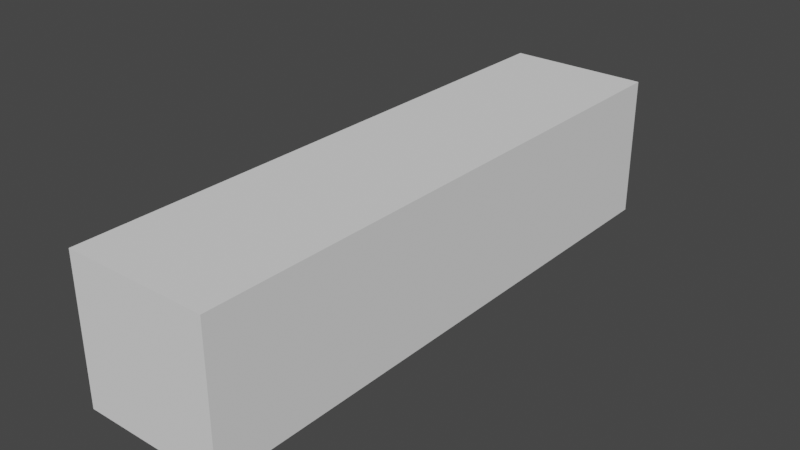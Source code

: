 # Source: portal_gun.blend  (saved by Blender 3.3.6; exported with 4.5.12 LTS)
import bpy
from mathutils import Matrix  # noqa: F401  (used for matrix-valued properties, if any)

bpy.ops.wm.read_factory_settings(use_empty=True)
scene = bpy.context.scene
scene.name = 'Scene'

# ---- collections
col_collection = bpy.data.collections.new('Collection'); scene.collection.children.link(col_collection)

# ---- world
world_world = bpy.data.worlds.new('World'); scene.world = world_world
world_world.use_nodes = True; world_world.node_tree.nodes.clear()
_N = world_world.node_tree.nodes; _L = world_world.node_tree.links
n0 = _N.new('ShaderNodeOutputWorld'); n0.name = 'World Output'; n0.location = (300, 300)
n1 = _N.new('ShaderNodeBackground'); n1.name = 'Background'; n1.location = (10, 300)
n1.inputs[0].default_value = (0.05088, 0.05088, 0.05088, 1.0)
_L.new(n1.outputs[0], n0.inputs[0])
n0.is_active_output = True
world_world.color = (0.05088, 0.05088, 0.05088)
world_world.use_sun_shadow = False
world_world.sun_shadow_jitter_overblur = 0.0

# ---- meshes
me_cube_001 = bpy.data.meshes.new('Cube.001')
me_cube_001.from_pydata([(-1.0, -1.0, -1.0), (-1.0, -1.0, 1.0), (-1.0, 1.0, -1.0), (-1.0, 1.0, 1.0), (1.0, -1.0, -1.0), (1.0, -1.0, 1.0), (1.0, 1.0, -1.0), (1.0, 1.0, 1.0)], [], [(0, 1, 3, 2), (2, 3, 7, 6), (6, 7, 5, 4), (4, 5, 1, 0), (2, 6, 4, 0), (7, 3, 1, 5)])
_uv = me_cube_001.uv_layers.new(name='UVMap')
_uv.uv.foreach_set('vector', [0.375, 0.0, 0.625, 0.0, 0.625, 0.25, 0.375, 0.25, 0.375, 0.25, 0.625, 0.25, 0.625, 0.5, 0.375, 0.5, 0.375, 0.5, 0.625, 0.5, 0.625, 0.75, 0.375, 0.75, 0.375, 0.75, 0.625, 0.75, 0.625, 1.0, 0.375, 1.0, 0.125, 0.5, 0.375, 0.5, 0.375, 0.75, 0.125, 0.75, 0.625, 0.5, 0.875, 0.5, 0.875, 0.75, 0.625, 0.75])
me_cube_001.update()

# ---- objects
ob_cube = bpy.data.objects.new('Cube', me_cube_001)

# ---- transforms, parenting, visibility, modifiers, constraints
ob_cube.location = (-0.6278, -0.4381, -0.5824)
ob_cube.scale = (0.1197, 0.4836, 0.1197)
_m = ob_cube.modifiers.new('Triangulate', 'TRIANGULATE')

# ---- collection membership
col_collection.objects.link(ob_cube)

# ---- scene / render settings (as saved in the file)
scene.frame_start = 1; scene.frame_end = 250; scene.frame_set(1)
scene.render.engine = 'BLENDER_EEVEE_NEXT'
scene.cycles.sampling_pattern = 'TABULATED_SOBOL'
scene.cycles.use_light_tree = False
scene.view_settings.view_transform = 'Filmic'
bpy.context.view_layer.update()

# ---- added for rendering (the .blend has no active camera and no usable light): camera, sun
cam_auto = bpy.data.cameras.new('AutoCamera')
cam_auto.lens = 50.0
cam_auto.sensor_width = 36.0
cam_auto.clip_end = 1000.0
ob_auto_camera = bpy.data.objects.new('AutoCamera', cam_auto)
scene.collection.objects.link(ob_auto_camera)
ob_auto_camera.location = (0.32029, -1.57578, 0.176067)
ob_auto_camera.rotation_euler = (1.09748, -7.21219e-08, 0.694738)
scene.camera = ob_auto_camera
light_auto_sun = bpy.data.lights.new('AutoSun', 'SUN')
light_auto_sun.energy = 3.0
light_auto_sun.angle = 0.0523599
ob_auto_sun = bpy.data.objects.new('AutoSun', light_auto_sun)
scene.collection.objects.link(ob_auto_sun)
ob_auto_sun.rotation_euler = (0.872665, 0.174533, 0.523599)
bpy.context.view_layer.update()
